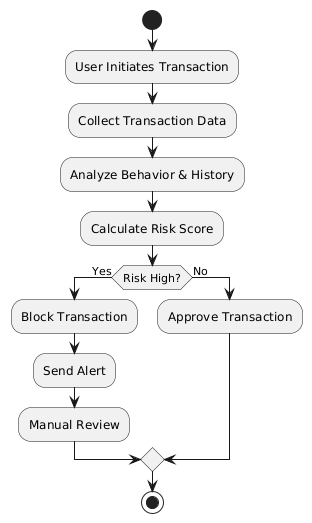

The diagram above was rendered by PlantUML. Its source (embedded in the PNG):
@startuml
start
:User Initiates Transaction;
:Collect Transaction Data;
:Analyze Behavior & History;
:Calculate Risk Score;

if (Risk High?) then (Yes)
  :Block Transaction;
  :Send Alert;
  :Manual Review;
else (No)
  :Approve Transaction;
endif

stop
@enduml